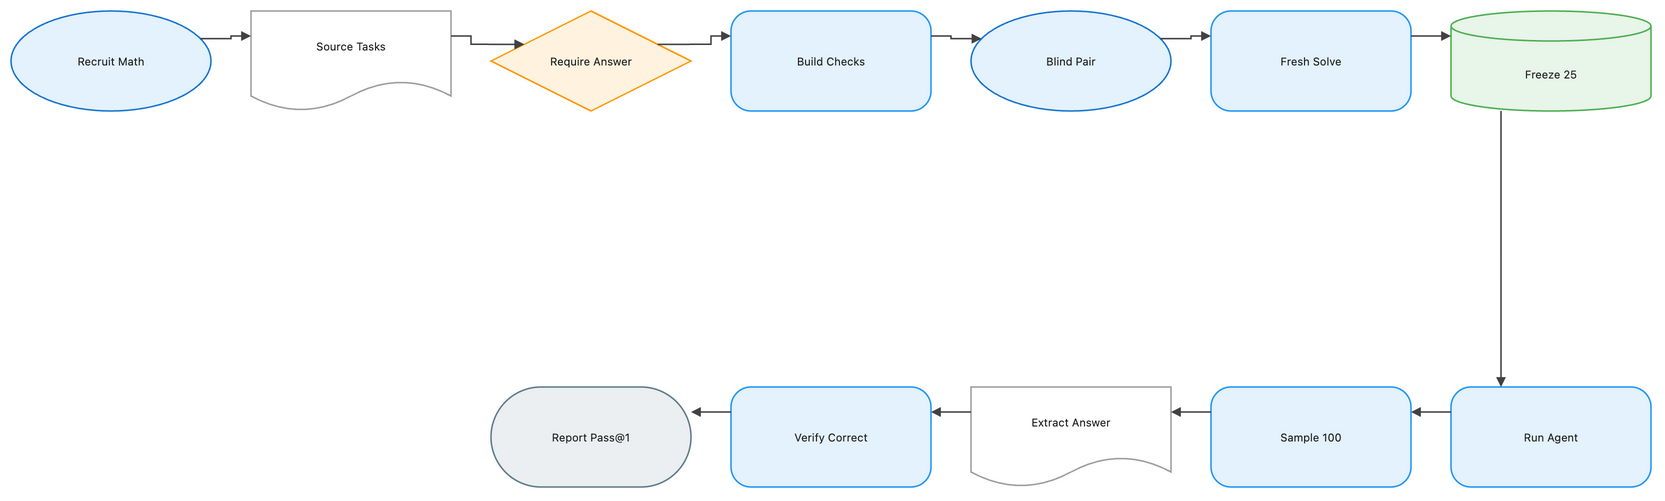

The diagram above was exported from draw.io. Its source (the exported page's mxGraphModel, read from the mxfile embedded in the PNG):
<mxGraphModel dx="1120" dy="720" grid="1" gridSize="8" guides="1" tooltips="1" connect="1" arrows="1" fold="1" page="1" pageScale="1" pageWidth="1648" pageHeight="552" math="1" background="#FFFFFF">
  <root>
    <mxCell id="0" />
    <mxCell id="1" parent="0" />
    <mxCell id="2" value="Recruit Math" style="ellipse;html=1;whiteSpace=wrap;fillColor=#E3F2FD;strokeColor=#1976D2;strokeWidth=1.5;fontColor=#212121;fontSize=11;fontFamily=Inter, Roboto, system-ui, -apple-system, sans-serif;verticalAlign=middle;align=center" vertex="1" parent="1">
      <mxGeometry x="-72" y="-8" width="200" height="100" as="geometry" />
    </mxCell>
    <mxCell id="3" value="Source Tasks" style="shape=document;boundedLbl=1;html=1;whiteSpace=wrap;fillColor=#FFFFFF;strokeColor=#9E9E9E;strokeWidth=1.5;fontColor=#212121;fontSize=11;fontFamily=Inter, Roboto, system-ui, -apple-system, sans-serif;verticalAlign=middle;align=center" vertex="1" parent="1">
      <mxGeometry x="168" y="-8" width="200" height="100" as="geometry" />
    </mxCell>
    <mxCell id="4" value="Require Answer" style="rhombus;html=1;whiteSpace=wrap;fillColor=#FFF3E0;strokeColor=#FF9800;strokeWidth=1.5;fontColor=#212121;fontSize=11;fontFamily=Inter, Roboto, system-ui, -apple-system, sans-serif;verticalAlign=middle;align=center" vertex="1" parent="1">
      <mxGeometry x="408" y="-8" width="200" height="100" as="geometry" />
    </mxCell>
    <mxCell id="5" value="Build Checks" style="rounded=1;arcSize=20;html=1;whiteSpace=wrap;fillColor=#E3F2FD;strokeColor=#2196F3;strokeWidth=1.5;fontColor=#212121;fontSize=11;fontFamily=Inter, Roboto, system-ui, -apple-system, sans-serif;verticalAlign=middle;align=center" vertex="1" parent="1">
      <mxGeometry x="648" y="-8" width="200" height="100" as="geometry" />
    </mxCell>
    <mxCell id="6" value="Blind Pair" style="ellipse;html=1;whiteSpace=wrap;fillColor=#E3F2FD;strokeColor=#1976D2;strokeWidth=1.5;fontColor=#212121;fontSize=11;fontFamily=Inter, Roboto, system-ui, -apple-system, sans-serif;verticalAlign=middle;align=center" vertex="1" parent="1">
      <mxGeometry x="888" y="-8" width="200" height="100" as="geometry" />
    </mxCell>
    <mxCell id="7" value="Fresh Solve" style="rounded=1;arcSize=20;html=1;whiteSpace=wrap;fillColor=#E3F2FD;strokeColor=#2196F3;strokeWidth=1.5;fontColor=#212121;fontSize=11;fontFamily=Inter, Roboto, system-ui, -apple-system, sans-serif;verticalAlign=middle;align=center" vertex="1" parent="1">
      <mxGeometry x="1128" y="-8" width="200" height="100" as="geometry" />
    </mxCell>
    <mxCell id="8" value="Freeze 25" style="shape=cylinder3;boundedLbl=1;backgroundOutline=1;size=15;html=1;whiteSpace=wrap;fillColor=#E8F5E9;strokeColor=#4CAF50;strokeWidth=1.5;fontColor=#212121;fontSize=11;fontFamily=Inter, Roboto, system-ui, -apple-system, sans-serif;verticalAlign=middle;align=center" vertex="1" parent="1">
      <mxGeometry x="1368" y="-8" width="200" height="100" as="geometry" />
    </mxCell>
    <mxCell id="9" value="Run Agent" style="rounded=1;arcSize=20;html=1;whiteSpace=wrap;fillColor=#E3F2FD;strokeColor=#2196F3;strokeWidth=1.5;fontColor=#212121;fontSize=11;fontFamily=Inter, Roboto, system-ui, -apple-system, sans-serif;verticalAlign=middle;align=center" vertex="1" parent="1">
      <mxGeometry x="1368" y="368" width="200" height="100" as="geometry" />
    </mxCell>
    <mxCell id="10" value="Sample 100" style="rounded=1;arcSize=20;html=1;whiteSpace=wrap;fillColor=#E3F2FD;strokeColor=#2196F3;strokeWidth=1.5;fontColor=#212121;fontSize=11;fontFamily=Inter, Roboto, system-ui, -apple-system, sans-serif;verticalAlign=middle;align=center" vertex="1" parent="1">
      <mxGeometry x="1128" y="368" width="200" height="100" as="geometry" />
    </mxCell>
    <mxCell id="11" value="Extract Answer" style="shape=document;boundedLbl=1;html=1;whiteSpace=wrap;fillColor=#FFFFFF;strokeColor=#9E9E9E;strokeWidth=1.5;fontColor=#212121;fontSize=11;fontFamily=Inter, Roboto, system-ui, -apple-system, sans-serif;verticalAlign=middle;align=center" vertex="1" parent="1">
      <mxGeometry x="888" y="368" width="200" height="100" as="geometry" />
    </mxCell>
    <mxCell id="12" value="Verify Correct" style="rounded=1;arcSize=20;html=1;whiteSpace=wrap;fillColor=#E3F2FD;strokeColor=#2196F3;strokeWidth=1.5;fontColor=#212121;fontSize=11;fontFamily=Inter, Roboto, system-ui, -apple-system, sans-serif;verticalAlign=middle;align=center" vertex="1" parent="1">
      <mxGeometry x="648" y="368" width="200" height="100" as="geometry" />
    </mxCell>
    <mxCell id="13" value="Report Pass@1" style="rounded=1;arcSize=50;html=1;whiteSpace=wrap;fillColor=#ECEFF1;strokeColor=#607D8B;strokeWidth=1.5;fontColor=#212121;fontSize=11;fontFamily=Inter, Roboto, system-ui, -apple-system, sans-serif;verticalAlign=middle;align=center" vertex="1" parent="1">
      <mxGeometry x="408" y="368" width="200" height="100" as="geometry" />
    </mxCell>
    <mxCell id="14" value="" style="edgeStyle=orthogonalEdgeStyle;rounded=0;orthogonalLoop=1;jettySize=auto;html=1;strokeColor=#424242;strokeWidth=1.5;endArrow=block;endFill=1;exitX=1;exitY=0.25;exitDx=0;exitDy=0;entryX=0;entryY=0.25;entryDx=0;entryDy=0;jumpStyle=arc;jumpSize=8" edge="1" parent="1" source="2" target="3">
      <mxGeometry relative="1" as="geometry" />
    </mxCell>
    <mxCell id="15" value="" style="edgeStyle=orthogonalEdgeStyle;rounded=0;orthogonalLoop=1;jettySize=auto;html=1;strokeColor=#424242;strokeWidth=1.5;endArrow=block;endFill=1;exitX=1;exitY=0.25;exitDx=0;exitDy=0;entryX=0;entryY=0.25;entryDx=0;entryDy=0;jumpStyle=arc;jumpSize=8" edge="1" parent="1" source="3" target="4">
      <mxGeometry relative="1" as="geometry" />
    </mxCell>
    <mxCell id="16" value="" style="edgeStyle=orthogonalEdgeStyle;rounded=0;orthogonalLoop=1;jettySize=auto;html=1;strokeColor=#424242;strokeWidth=1.5;endArrow=block;endFill=1;exitX=1;exitY=0.25;exitDx=0;exitDy=0;entryX=0;entryY=0.25;entryDx=0;entryDy=0;jumpStyle=arc;jumpSize=8" edge="1" parent="1" source="4" target="5">
      <mxGeometry relative="1" as="geometry" />
    </mxCell>
    <mxCell id="17" value="" style="edgeStyle=orthogonalEdgeStyle;rounded=0;orthogonalLoop=1;jettySize=auto;html=1;strokeColor=#424242;strokeWidth=1.5;endArrow=block;endFill=1;exitX=1;exitY=0.25;exitDx=0;exitDy=0;entryX=0;entryY=0.25;entryDx=0;entryDy=0;jumpStyle=arc;jumpSize=8" edge="1" parent="1" source="5" target="6">
      <mxGeometry relative="1" as="geometry" />
    </mxCell>
    <mxCell id="18" value="" style="edgeStyle=orthogonalEdgeStyle;rounded=0;orthogonalLoop=1;jettySize=auto;html=1;strokeColor=#424242;strokeWidth=1.5;endArrow=block;endFill=1;exitX=1;exitY=0.25;exitDx=0;exitDy=0;entryX=0;entryY=0.25;entryDx=0;entryDy=0;jumpStyle=arc;jumpSize=8" edge="1" parent="1" source="6" target="7">
      <mxGeometry relative="1" as="geometry" />
    </mxCell>
    <mxCell id="19" value="" style="edgeStyle=orthogonalEdgeStyle;rounded=0;orthogonalLoop=1;jettySize=auto;html=1;strokeColor=#424242;strokeWidth=1.5;endArrow=block;endFill=1;exitX=1;exitY=0.25;exitDx=0;exitDy=0;entryX=0;entryY=0.25;entryDx=0;entryDy=0;jumpStyle=arc;jumpSize=8" edge="1" parent="1" source="7" target="8">
      <mxGeometry relative="1" as="geometry" />
    </mxCell>
    <mxCell id="20" value="" style="edgeStyle=orthogonalEdgeStyle;rounded=0;orthogonalLoop=1;jettySize=auto;html=1;strokeColor=#424242;strokeWidth=1.5;endArrow=block;endFill=1;exitX=0.25;exitY=1;exitDx=0;exitDy=0;entryX=0.25;entryY=0;entryDx=0;entryDy=0;jumpStyle=arc;jumpSize=8" edge="1" parent="1" source="8" target="9">
      <mxGeometry relative="1" as="geometry" />
    </mxCell>
    <mxCell id="21" value="" style="edgeStyle=orthogonalEdgeStyle;rounded=0;orthogonalLoop=1;jettySize=auto;html=1;strokeColor=#424242;strokeWidth=1.5;endArrow=block;endFill=1;exitX=0;exitY=0.25;exitDx=0;exitDy=0;entryX=1;entryY=0.25;entryDx=0;entryDy=0;jumpStyle=arc;jumpSize=8" edge="1" parent="1" source="9" target="10">
      <mxGeometry relative="1" as="geometry" />
    </mxCell>
    <mxCell id="22" value="" style="edgeStyle=orthogonalEdgeStyle;rounded=0;orthogonalLoop=1;jettySize=auto;html=1;strokeColor=#424242;strokeWidth=1.5;endArrow=block;endFill=1;exitX=0;exitY=0.25;exitDx=0;exitDy=0;entryX=1;entryY=0.25;entryDx=0;entryDy=0;jumpStyle=arc;jumpSize=8" edge="1" parent="1" source="10" target="11">
      <mxGeometry relative="1" as="geometry" />
    </mxCell>
    <mxCell id="23" value="" style="edgeStyle=orthogonalEdgeStyle;rounded=0;orthogonalLoop=1;jettySize=auto;html=1;strokeColor=#424242;strokeWidth=1.5;endArrow=block;endFill=1;exitX=0;exitY=0.25;exitDx=0;exitDy=0;entryX=1;entryY=0.25;entryDx=0;entryDy=0;jumpStyle=arc;jumpSize=8" edge="1" parent="1" source="11" target="12">
      <mxGeometry relative="1" as="geometry" />
    </mxCell>
    <mxCell id="24" value="" style="edgeStyle=orthogonalEdgeStyle;rounded=0;orthogonalLoop=1;jettySize=auto;html=1;strokeColor=#424242;strokeWidth=1.5;endArrow=block;endFill=1;exitX=0;exitY=0.25;exitDx=0;exitDy=0;entryX=1;entryY=0.25;entryDx=0;entryDy=0;jumpStyle=arc;jumpSize=8" edge="1" parent="1" source="12" target="13">
      <mxGeometry relative="1" as="geometry" />
    </mxCell>
  </root>
</mxGraphModel>